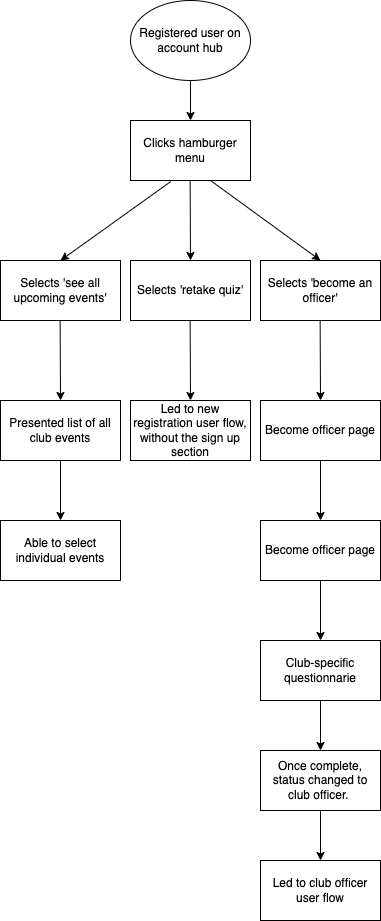

The diagram above was exported from draw.io. Its source (the exported page's mxGraphModel, read from the mxfile embedded in the PNG):
<mxGraphModel dx="440" dy="1236" grid="1" gridSize="10" guides="1" tooltips="1" connect="1" arrows="1" fold="1" page="1" pageScale="1" pageWidth="850" pageHeight="1100" math="0" shadow="0">
  <root>
    <mxCell id="0" />
    <mxCell id="1" parent="0" />
    <mxCell id="9ohwYAlY848GnKjHQwGZ-3" value="Registered user on account hub" style="ellipse;whiteSpace=wrap;html=1;" vertex="1" parent="1">
      <mxGeometry x="250" y="120" width="120" height="80" as="geometry" />
    </mxCell>
    <mxCell id="9ohwYAlY848GnKjHQwGZ-7" value="Clicks hamburger menu" style="rounded=0;whiteSpace=wrap;html=1;" vertex="1" parent="1">
      <mxGeometry x="250" y="240" width="120" height="60" as="geometry" />
    </mxCell>
    <mxCell id="9ohwYAlY848GnKjHQwGZ-10" value="Selects 'see all upcoming events'" style="rounded=0;whiteSpace=wrap;html=1;" vertex="1" parent="1">
      <mxGeometry x="120" y="380" width="120" height="60" as="geometry" />
    </mxCell>
    <mxCell id="9ohwYAlY848GnKjHQwGZ-11" value="Selects 'retake quiz'" style="rounded=0;whiteSpace=wrap;html=1;" vertex="1" parent="1">
      <mxGeometry x="250" y="380" width="120" height="60" as="geometry" />
    </mxCell>
    <mxCell id="9ohwYAlY848GnKjHQwGZ-12" value="Selects 'become an officer'" style="rounded=0;whiteSpace=wrap;html=1;" vertex="1" parent="1">
      <mxGeometry x="380" y="380" width="120" height="60" as="geometry" />
    </mxCell>
    <mxCell id="9ohwYAlY848GnKjHQwGZ-13" value="" style="endArrow=classic;html=1;rounded=0;exitX=0.5;exitY=1;exitDx=0;exitDy=0;entryX=0.5;entryY=0;entryDx=0;entryDy=0;" edge="1" parent="1" source="9ohwYAlY848GnKjHQwGZ-3" target="9ohwYAlY848GnKjHQwGZ-7">
      <mxGeometry width="50" height="50" relative="1" as="geometry">
        <mxPoint x="360" y="220" as="sourcePoint" />
        <mxPoint x="410" y="170" as="targetPoint" />
      </mxGeometry>
    </mxCell>
    <mxCell id="9ohwYAlY848GnKjHQwGZ-14" value="" style="endArrow=classic;html=1;rounded=0;exitX=0.5;exitY=1;exitDx=0;exitDy=0;entryX=0.5;entryY=0;entryDx=0;entryDy=0;" edge="1" parent="1" target="9ohwYAlY848GnKjHQwGZ-12">
      <mxGeometry width="50" height="50" relative="1" as="geometry">
        <mxPoint x="330" y="300" as="sourcePoint" />
        <mxPoint x="330" y="340" as="targetPoint" />
      </mxGeometry>
    </mxCell>
    <mxCell id="9ohwYAlY848GnKjHQwGZ-15" value="" style="endArrow=classic;html=1;rounded=0;exitX=0.336;exitY=1.017;exitDx=0;exitDy=0;entryX=0.5;entryY=0;entryDx=0;entryDy=0;exitPerimeter=0;" edge="1" parent="1" source="9ohwYAlY848GnKjHQwGZ-7" target="9ohwYAlY848GnKjHQwGZ-10">
      <mxGeometry width="50" height="50" relative="1" as="geometry">
        <mxPoint x="290" y="300" as="sourcePoint" />
        <mxPoint x="290" y="340" as="targetPoint" />
      </mxGeometry>
    </mxCell>
    <mxCell id="9ohwYAlY848GnKjHQwGZ-16" value="" style="endArrow=classic;html=1;rounded=0;exitX=0.5;exitY=1;exitDx=0;exitDy=0;entryX=0.5;entryY=0;entryDx=0;entryDy=0;" edge="1" parent="1" target="9ohwYAlY848GnKjHQwGZ-11">
      <mxGeometry width="50" height="50" relative="1" as="geometry">
        <mxPoint x="309.63" y="300" as="sourcePoint" />
        <mxPoint x="309.63" y="340" as="targetPoint" />
      </mxGeometry>
    </mxCell>
    <mxCell id="9ohwYAlY848GnKjHQwGZ-17" value="Led to new registration user flow, without the sign up section" style="rounded=0;whiteSpace=wrap;html=1;" vertex="1" parent="1">
      <mxGeometry x="250" y="520" width="120" height="60" as="geometry" />
    </mxCell>
    <mxCell id="9ohwYAlY848GnKjHQwGZ-18" value="" style="endArrow=classic;html=1;rounded=0;exitX=0.5;exitY=1;exitDx=0;exitDy=0;entryX=0.5;entryY=0;entryDx=0;entryDy=0;" edge="1" parent="1">
      <mxGeometry width="50" height="50" relative="1" as="geometry">
        <mxPoint x="309.63" y="440" as="sourcePoint" />
        <mxPoint x="310" y="520" as="targetPoint" />
      </mxGeometry>
    </mxCell>
    <mxCell id="9ohwYAlY848GnKjHQwGZ-19" value="" style="endArrow=classic;html=1;rounded=0;exitX=0.5;exitY=1;exitDx=0;exitDy=0;entryX=0.5;entryY=0;entryDx=0;entryDy=0;" edge="1" parent="1">
      <mxGeometry width="50" height="50" relative="1" as="geometry">
        <mxPoint x="179.63" y="440" as="sourcePoint" />
        <mxPoint x="180" y="520" as="targetPoint" />
      </mxGeometry>
    </mxCell>
    <mxCell id="9ohwYAlY848GnKjHQwGZ-34" style="edgeStyle=orthogonalEdgeStyle;rounded=0;orthogonalLoop=1;jettySize=auto;html=1;entryX=0.5;entryY=0;entryDx=0;entryDy=0;" edge="1" parent="1" source="9ohwYAlY848GnKjHQwGZ-20" target="9ohwYAlY848GnKjHQwGZ-35">
      <mxGeometry relative="1" as="geometry">
        <mxPoint x="180" y="630.0000000000002" as="targetPoint" />
      </mxGeometry>
    </mxCell>
    <mxCell id="9ohwYAlY848GnKjHQwGZ-20" value="Presented list of all club events" style="rounded=0;whiteSpace=wrap;html=1;" vertex="1" parent="1">
      <mxGeometry x="120" y="520" width="120" height="60" as="geometry" />
    </mxCell>
    <mxCell id="9ohwYAlY848GnKjHQwGZ-21" value="" style="endArrow=classic;html=1;rounded=0;exitX=0.5;exitY=1;exitDx=0;exitDy=0;entryX=0.5;entryY=0;entryDx=0;entryDy=0;" edge="1" parent="1">
      <mxGeometry width="50" height="50" relative="1" as="geometry">
        <mxPoint x="439.63" y="440" as="sourcePoint" />
        <mxPoint x="440" y="520" as="targetPoint" />
      </mxGeometry>
    </mxCell>
    <mxCell id="9ohwYAlY848GnKjHQwGZ-24" style="edgeStyle=orthogonalEdgeStyle;rounded=0;orthogonalLoop=1;jettySize=auto;html=1;" edge="1" parent="1" source="9ohwYAlY848GnKjHQwGZ-22">
      <mxGeometry relative="1" as="geometry">
        <mxPoint x="439.9999999999999" y="640.0000000000002" as="targetPoint" />
      </mxGeometry>
    </mxCell>
    <mxCell id="9ohwYAlY848GnKjHQwGZ-22" value="Become officer page" style="rounded=0;whiteSpace=wrap;html=1;" vertex="1" parent="1">
      <mxGeometry x="380" y="520" width="120" height="60" as="geometry" />
    </mxCell>
    <mxCell id="9ohwYAlY848GnKjHQwGZ-25" value="Become officer page" style="rounded=0;whiteSpace=wrap;html=1;" vertex="1" parent="1">
      <mxGeometry x="380" y="640" width="120" height="60" as="geometry" />
    </mxCell>
    <mxCell id="9ohwYAlY848GnKjHQwGZ-26" value="" style="endArrow=classic;html=1;rounded=0;exitX=0.5;exitY=1;exitDx=0;exitDy=0;" edge="1" parent="1" source="9ohwYAlY848GnKjHQwGZ-25">
      <mxGeometry width="50" height="50" relative="1" as="geometry">
        <mxPoint x="440" y="840" as="sourcePoint" />
        <mxPoint x="440" y="760" as="targetPoint" />
      </mxGeometry>
    </mxCell>
    <mxCell id="9ohwYAlY848GnKjHQwGZ-28" style="edgeStyle=orthogonalEdgeStyle;rounded=0;orthogonalLoop=1;jettySize=auto;html=1;" edge="1" parent="1" source="9ohwYAlY848GnKjHQwGZ-27">
      <mxGeometry relative="1" as="geometry">
        <mxPoint x="439.9999999999999" y="870" as="targetPoint" />
      </mxGeometry>
    </mxCell>
    <mxCell id="9ohwYAlY848GnKjHQwGZ-27" value="Club-specific questionnarie" style="rounded=0;whiteSpace=wrap;html=1;" vertex="1" parent="1">
      <mxGeometry x="380" y="760" width="120" height="60" as="geometry" />
    </mxCell>
    <mxCell id="9ohwYAlY848GnKjHQwGZ-31" style="edgeStyle=orthogonalEdgeStyle;rounded=0;orthogonalLoop=1;jettySize=auto;html=1;" edge="1" parent="1" source="9ohwYAlY848GnKjHQwGZ-29">
      <mxGeometry relative="1" as="geometry">
        <mxPoint x="439.9999999999999" y="980" as="targetPoint" />
      </mxGeometry>
    </mxCell>
    <mxCell id="9ohwYAlY848GnKjHQwGZ-29" value="Once complete, status changed to club officer.&amp;nbsp;" style="rounded=0;whiteSpace=wrap;html=1;" vertex="1" parent="1">
      <mxGeometry x="380" y="870" width="120" height="60" as="geometry" />
    </mxCell>
    <mxCell id="9ohwYAlY848GnKjHQwGZ-32" value="Led to club officer user flow" style="rounded=0;whiteSpace=wrap;html=1;" vertex="1" parent="1">
      <mxGeometry x="380" y="980" width="120" height="60" as="geometry" />
    </mxCell>
    <mxCell id="9ohwYAlY848GnKjHQwGZ-35" value="Able to select individual events" style="rounded=0;whiteSpace=wrap;html=1;" vertex="1" parent="1">
      <mxGeometry x="120" y="640" width="120" height="60" as="geometry" />
    </mxCell>
  </root>
</mxGraphModel>